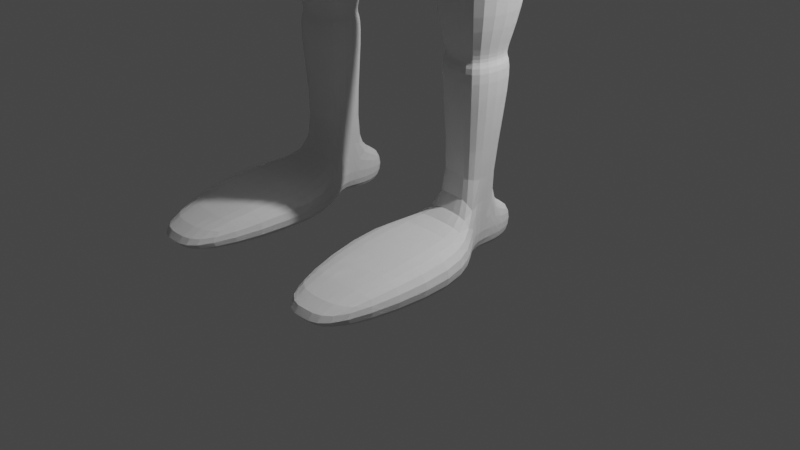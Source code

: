 # Source: animationwalk.blend  (saved by Blender 2.82.7; exported with 4.5.12 LTS)
import bpy
from mathutils import Matrix  # noqa: F401  (used for matrix-valued properties, if any)

bpy.ops.wm.read_factory_settings(use_empty=True)
scene = bpy.context.scene
scene.name = 'Scene'

# ---- collections
col_collection = bpy.data.collections.new('Collection'); scene.collection.children.link(col_collection)

# ---- world
world_world = bpy.data.worlds.new('World'); scene.world = world_world
world_world.use_nodes = True; world_world.node_tree.nodes.clear()
_N = world_world.node_tree.nodes; _L = world_world.node_tree.links
n0 = _N.new('ShaderNodeOutputWorld'); n0.name = 'World Output'; n0.location = (300, 300)
n1 = _N.new('ShaderNodeBackground'); n1.name = 'Background'; n1.location = (10, 300)
n1.inputs[0].default_value = (0.05088, 0.05088, 0.05088, 1.0)
_L.new(n1.outputs[0], n0.inputs[0])
n0.is_active_output = True
world_world.color = (0.05088, 0.05088, 0.05088)
world_world.use_sun_shadow = False
world_world.sun_shadow_jitter_overblur = 0.0

# ---- cameras
cam_camera = bpy.data.cameras.new('Camera')
cam_camera.clip_end = 100.0
cam_camera.ortho_scale = 7.314

# ---- lights
light_light = bpy.data.lights.new('Light', 'POINT')
light_light.transmission_factor = 0.0
light_light.energy = 1000.0
light_light.shadow_soft_size = 0.1
light_light.shadow_maximum_resolution = 0.006
light_light.use_absolute_resolution = True

# ---- meshes
me_sphere_001 = bpy.data.meshes.new('Sphere.001')
me_sphere_001.from_pydata([(0.5878, 0.6033, 5.0), (0.559, 0.5738, 4.691), (0.4755, 0.4881, 4.412), (0.3151, 0.3546, 4.138), (0.1816, 0.1864, 4.049), (0.7554, 0.5236, 0.006255), (0.9511, 0.309, 5.0), (1.094, 0.2939, 4.759), (0.7694, 0.25, 4.412), (0.355, 0.1816, 3.982), (0.2635, 0.09549, 3.996), (0.7554, 0.5236, 0.4392), (1.087, 0.5269, 0.4433), (1.087, 0.5269, 0.01028), (0.9242, 0.5315, 0.4385), (0.9511, -0.309, 5.0), (1.094, -0.2939, 4.759), (0.7694, -0.25, 4.412), (0.355, -0.1816, 3.982), (0.2635, -0.09549, 3.996), (0.9242, 0.5315, 0.005515), (0.9617, -0.1351, 0.005515), (0.7969, -0.09816, 0.006255), (1.091, 0.127, 0.01028), (0.5878, -0.6033, 5.0), (0.559, -0.5738, 4.691), (0.4755, -0.4881, 4.412), (0.3151, -0.3546, 4.138), (0.1816, -0.1864, 4.049), (0.9279, 0.1315, 0.005515), (0.7592, 0.1236, 0.006255), (1.123, -0.1588, 0.01028), (1.123, -0.1588, 0.4433), (0.7592, 0.1236, 0.4392), (0.9279, 0.1315, 0.4385), (1.091, 0.127, 0.4433), (0.7969, -0.09816, 0.4392), (0.9617, -0.1351, 0.4385), (0.9625, -0.2278, 2.024), (0.6845, -0.1655, 2.025), (0.5535, -0.2441, 2.424), (0.9634, -0.3359, 2.422), (1.365, -0.3949, 2.434), (0.9629, -0.2772, 1.837), (0.6246, -0.2014, 1.838), (1.294, 0.3259, 1.846), (0.9629, 0.2772, 1.837), (0.5535, 0.2441, 2.424), (0.9634, 0.3359, 2.422), (1.365, 0.3949, 2.434), (1.512, 0.5388, 3.637), (0.9644, 0.4583, 3.621), (0.6246, 0.2014, 1.838), (1.294, -0.3259, 1.846), (1.235, -0.2678, 1.945), (0.6845, 0.1655, 1.938), (0.4052, 0.333, 3.623), (1.512, -0.5388, 3.637), (0.9644, -0.4583, 3.621), (0.4052, -0.333, 3.623), (0.4219, -0.333, 3.733), (0.9625, 0.2278, 1.937), (1.235, 0.2678, 1.945), (0.6845, -0.1655, 1.938), (0.9625, -0.2278, 1.937), (0.8962, -0.4583, 4.03), (1.263, -0.5388, 4.464), (0.4219, 0.333, 3.733), (0.8962, 0.4583, 4.03), (1.263, 0.5388, 4.464), (1.235, 0.2678, 2.032), (0.9625, 0.2278, 2.024), (0.6845, 0.1655, 2.025), (1.235, -0.2678, 2.032), (0.964, -0.6291, 0.4472), (0.964, -0.6291, -0.003325), (0.2715, -0.6282, -0.002555), (1.631, -0.6177, 0.001634), (1.631, -0.6177, 0.4521), (0.2715, -0.6282, 0.4479), (0.9716, -2.105, 0.244), (0.9716, -2.105, -0.02655), (0.6261, -2.104, -0.02608), (1.304, -2.095, -0.02357), (1.304, -2.095, 0.247), (0.6261, -2.104, 0.2445), (0.9881, 0.6033, 6.129), (1.351, 0.309, 6.129), (1.351, -0.309, 6.129), (0.9881, -0.6033, 6.129), (1.124, 0.865, 7.586), (1.644, 0.4431, 7.586), (1.644, -0.4431, 7.586), (1.124, -0.865, 7.586), (0.802, 0.865, 8.216), (1.323, 0.4431, 8.216), (1.323, -0.4431, 8.216), (0.802, -0.865, 8.216), (0.1712, 0.3739, 8.741), (0.3963, 0.1915, 8.741), (0.3963, -0.1915, 8.741), (0.1712, -0.3739, 8.741), (0.1856, 0.2562, 9.241), (0.3399, 0.1312, 9.241), (0.3399, -0.1312, 9.241), (0.1856, -0.2562, 9.241), (0.3604, 0.5157, 10.02), (0.7124, 0.2641, 9.882), (0.7124, -0.2641, 9.6), (0.3604, -0.5157, 9.466), (0.3613, 0.5049, 10.64), (0.8252, 0.1734, 10.47), (0.8252, -0.5228, 10.09), (0.3613, -0.8544, 9.918), (0.2188, 0.1268, 11.3), (0.3883, 0.005649, 11.24), (0.3883, -0.2487, 11.1), (0.2188, -0.3698, 11.04), (0.2076, -0.3612, 12.49), (0.2618, -0.3999, 12.47), (0.2618, -0.4812, 12.43), (0.2076, -0.5199, 12.41), (1.841, 0.5768, 7.487), (1.841, -0.5768, 7.487), (1.888, 0.5768, 8.407), (1.888, -0.5768, 8.407), (2.641, 0.5768, 7.487), (2.641, -0.5768, 7.487), (2.688, 0.5768, 8.407), (2.688, -0.5768, 8.407), (3.98, 0.3766, 7.647), (3.98, -0.3766, 7.647), (4.011, 0.3766, 8.247), (4.011, -0.3766, 8.247), (4.979, 0.5077, 7.542), (4.979, -0.5077, 7.542), (5.021, 0.5077, 8.351), (5.021, -0.5077, 8.351), (5.999, 0.2415, 7.803), (5.999, -0.2415, 7.803), (6.001, 0.2415, 8.091), (6.001, -0.2415, 8.091), (6.495, 0.3127, 8.107), (6.495, 0.506, 8.008), (6.495, 0.506, 7.885), (6.495, 0.3127, 7.786), (7.054, 0.09663, 8.107), (7.399, 0.1564, 8.008), (7.399, 0.1564, 7.885), (7.054, 0.09663, 7.786), (6.84, -0.253, 8.107), (7.054, -0.4093, 8.008), (7.054, -0.4093, 7.885), (6.84, -0.253, 7.786), (6.495, -5.588e-07, 7.748), (6.495, -5.965e-07, 8.145), (6.149, -0.253, 8.107), (5.936, -0.4093, 8.008), (5.936, -0.4093, 7.885), (6.149, -0.253, 7.786), (5.936, 0.09663, 8.107), (5.59, 0.1564, 8.008), (5.59, 0.1564, 7.885), (5.936, 0.09663, 7.786), (0.0, 0.7483, 4.691), (0.0, 0.4625, 4.191), (-0.5878, 0.6033, 5.0), (-0.559, 0.5738, 4.691), (-0.4755, 0.4881, 4.412), (-0.3151, 0.3546, 4.138), (-0.1816, 0.1864, 4.049), (-0.7554, 0.5236, 0.006255), (-0.9511, 0.309, 5.0), (-1.094, 0.2939, 4.759), (-0.7694, 0.25, 4.412), (-0.355, 0.1816, 3.982), (-0.2635, 0.09549, 3.996), (-0.7554, 0.5236, 0.4392), (-1.087, 0.5269, 0.4433), (-1.087, 0.5269, 0.01028), (-0.9242, 0.5315, 0.4385), (-0.9511, -0.309, 5.0), (-1.094, -0.2939, 4.759), (-0.7694, -0.25, 4.412), (-0.355, -0.1816, 3.982), (-0.2635, -0.09549, 3.996), (-0.9242, 0.5315, 0.005515), (-0.9617, -0.1351, 0.005515), (-0.7969, -0.09816, 0.006255), (-1.091, 0.127, 0.01028), (-0.5878, -0.6033, 5.0), (-0.559, -0.5738, 4.691), (-0.4755, -0.4881, 4.412), (-0.3151, -0.3546, 4.138), (-0.1816, -0.1864, 4.049), (-0.9279, 0.1315, 0.005515), (-0.7592, 0.1236, 0.006255), (-1.123, -0.1588, 0.01028), (-1.123, -0.1588, 0.4433), (0.0, -0.7869, 5.0), (0.0, -0.7483, 4.691), (0.0, -0.6366, 4.412), (0.0, -0.4625, 4.191), (0.0, -0.2432, 4.049), (-0.7592, 0.1236, 0.4392), (-0.9279, 0.1315, 0.4385), (-1.091, 0.127, 0.4433), (-0.7969, -0.09816, 0.4392), (-0.9617, -0.1351, 0.4385), (-0.9625, -0.2278, 2.024), (-0.6845, -0.1655, 2.025), (-0.5535, -0.2441, 2.424), (-0.9634, -0.3359, 2.422), (-1.365, -0.3949, 2.434), (-0.9629, -0.2772, 1.837), (-0.6246, -0.2014, 1.838), (-1.294, 0.3259, 1.846), (-0.9629, 0.2772, 1.837), (-0.5535, 0.2441, 2.424), (-0.9634, 0.3359, 2.422), (-1.365, 0.3949, 2.434), (-1.512, 0.5388, 3.637), (-0.9644, 0.4583, 3.621), (-0.6246, 0.2014, 1.838), (-1.294, -0.3259, 1.846), (-1.235, -0.2678, 1.945), (-0.6845, 0.1655, 1.938), (-0.4052, 0.333, 3.623), (-1.512, -0.5388, 3.637), (-0.9644, -0.4583, 3.621), (-0.4052, -0.333, 3.623), (-0.4219, -0.333, 3.733), (-0.9625, 0.2278, 1.937), (-1.235, 0.2678, 1.945), (-0.6845, -0.1655, 1.938), (-0.9625, -0.2278, 1.937), (-0.8962, -0.4583, 4.03), (-1.263, -0.5388, 4.464), (-0.4219, 0.333, 3.733), (-0.8962, 0.4583, 4.03), (-1.263, 0.5388, 4.464), (-1.235, 0.2678, 2.032), (-0.9625, 0.2278, 2.024), (-0.6845, 0.1655, 2.025), (-1.235, -0.2678, 2.032), (0.0, 0.7869, 5.0), (0.0, 0.6366, 4.412), (0.0, 0.2432, 4.049), (0.0, -3.113e-07, 4.0), (-0.964, -0.6291, 0.4472), (-0.964, -0.6291, -0.003325), (-0.2715, -0.6282, -0.002555), (-1.631, -0.6177, 0.001634), (-1.631, -0.6177, 0.4521), (-0.2715, -0.6282, 0.4479), (-0.9716, -2.105, 0.244), (-0.9716, -2.105, -0.02655), (-0.6261, -2.104, -0.02608), (-1.304, -2.095, -0.02357), (-1.304, -2.095, 0.247), (-0.6261, -2.104, 0.2445), (-0.9881, 0.6033, 6.129), (-1.351, 0.309, 6.129), (-1.351, -0.309, 6.129), (-0.9881, -0.6033, 6.129), (0.0, -0.7869, 6.129), (0.0, 0.7869, 6.129), (-1.124, 0.865, 7.586), (-1.644, 0.4431, 7.586), (-1.644, -0.4431, 7.586), (-1.124, -0.865, 7.586), (0.0, -1.128, 7.586), (0.0, 1.128, 7.586), (-0.802, 0.865, 8.216), (-1.323, 0.4431, 8.216), (-1.323, -0.4431, 8.216), (-0.802, -0.865, 8.216), (0.0, -1.128, 8.216), (0.0, 1.128, 8.216), (-0.1712, 0.3739, 8.741), (-0.3963, 0.1915, 8.741), (-0.3963, -0.1915, 8.741), (-0.1712, -0.3739, 8.741), (0.0, -0.4877, 8.741), (0.0, 0.4877, 8.741), (-0.1856, 0.2562, 9.241), (-0.3399, 0.1312, 9.241), (-0.3399, -0.1312, 9.241), (-0.1856, -0.2562, 9.241), (0.0, -0.3341, 9.241), (0.0, 0.3341, 9.241), (-0.3604, 0.5157, 10.02), (-0.7124, 0.2641, 9.882), (-0.7124, -0.2641, 9.6), (-0.3604, -0.5157, 9.466), (0.0, -0.6726, 9.382), (0.0, 0.6726, 10.1), (-0.3613, 0.5049, 10.64), (-0.8252, 0.1734, 10.47), (-0.8252, -0.5228, 10.09), (-0.3613, -0.8544, 9.918), (0.0, -1.061, 9.807), (0.0, 0.7117, 10.75), (-0.2188, 0.1268, 11.3), (-0.3883, 0.005649, 11.24), (-0.3883, -0.2487, 11.1), (-0.2188, -0.3698, 11.04), (0.0, -0.4454, 11.0), (0.0, 0.2023, 11.34), (-0.2076, -0.3612, 12.49), (-0.2618, -0.3999, 12.47), (-0.2618, -0.4812, 12.43), (-0.2076, -0.5199, 12.41), (0.0, -0.544, 12.39), (0.0, -0.3371, 12.5), (-1.841, 0.5768, 7.487), (-1.841, -0.5768, 7.487), (-1.888, 0.5768, 8.407), (-1.888, -0.5768, 8.407), (-2.641, 0.5768, 7.487), (-2.641, -0.5768, 7.487), (-2.688, 0.5768, 8.407), (-2.688, -0.5768, 8.407), (-3.98, 0.3766, 7.647), (-3.98, -0.3766, 7.647), (-4.011, 0.3766, 8.247), (-4.011, -0.3766, 8.247), (-4.979, 0.5077, 7.542), (-4.979, -0.5077, 7.542), (-5.021, 0.5077, 8.351), (-5.021, -0.5077, 8.351), (-5.999, 0.2415, 7.803), (-5.999, -0.2415, 7.803), (-6.001, 0.2415, 8.091), (-6.001, -0.2415, 8.091), (-6.495, 0.3127, 8.107), (-6.495, 0.506, 8.008), (-6.495, 0.506, 7.885), (-6.495, 0.3127, 7.786), (-7.054, 0.09663, 8.107), (-7.399, 0.1564, 8.008), (-7.399, 0.1564, 7.885), (-7.054, 0.09663, 7.786), (-6.84, -0.253, 8.107), (-7.054, -0.4093, 8.008), (-7.054, -0.4093, 7.885), (-6.84, -0.253, 7.786), (-6.495, -5.588e-07, 7.748), (-6.495, -5.965e-07, 8.145), (-6.149, -0.253, 8.107), (-5.936, -0.4093, 8.008), (-5.936, -0.4093, 7.885), (-6.149, -0.253, 7.786), (-5.936, 0.09663, 8.107), (-5.59, 0.1564, 8.008), (-5.59, 0.1564, 7.885), (-5.936, 0.09663, 7.786)], [], [(247, 165, 3, 4), (164, 245, 0, 1), (248, 247, 4), (246, 164, 1, 2), (165, 246, 2, 3), (4, 3, 9, 10), (1, 0, 6, 7), (248, 4, 10), (2, 1, 7, 8), (3, 2, 8, 9), (8, 7, 69, 68), (10, 9, 18, 19), (7, 6, 15, 16), (248, 10, 19), (16, 17, 65, 66), (18, 17, 26, 27), (19, 18, 27, 28), (16, 15, 24, 25), (248, 19, 28), (17, 16, 25, 26), (26, 25, 200, 201), (33, 34, 14, 11), (27, 26, 201, 202), (29, 30, 5, 20), (28, 27, 202, 203), (25, 24, 199, 200), (30, 33, 11, 5), (248, 28, 203), (11, 14, 20, 5), (40, 47, 72, 39), (41, 40, 39, 38), (23, 31, 21, 22, 30, 29), (14, 12, 13, 20), (47, 48, 71, 72), (34, 35, 12, 14), (35, 23, 13, 12), (49, 42, 73, 70), (38, 39, 63, 64), (42, 41, 38, 73), (72, 71, 61, 55), (45, 53, 32, 35), (59, 56, 47, 40), (70, 73, 54, 62), (46, 45, 35, 34), (23, 29, 20, 13), (48, 49, 70, 71), (43, 44, 36, 37), (36, 22, 76, 79), (64, 63, 44, 43), (52, 46, 34, 33), (50, 57, 42, 49), (56, 51, 48, 47), (53, 43, 37, 32), (51, 50, 49, 48), (58, 59, 40, 41), (44, 52, 33, 36), (31, 32, 78, 77), (57, 58, 41, 42), (35, 32, 31, 23), (66, 65, 58, 57), (54, 64, 43, 53), (55, 61, 46, 52), (69, 66, 57, 50), (60, 67, 56, 59), (63, 55, 52, 44), (65, 60, 59, 58), (67, 68, 51, 56), (61, 62, 45, 46), (71, 70, 62, 61), (36, 33, 30, 22), (7, 16, 66, 69), (39, 72, 55, 63), (62, 54, 53, 45), (17, 18, 60, 65), (68, 69, 50, 51), (73, 38, 64, 54), (18, 9, 67, 60), (9, 8, 68, 67), (74, 79, 85, 80), (79, 76, 82, 85), (32, 37, 74, 78), (22, 21, 75, 76), (21, 31, 77, 75), (37, 36, 79, 74), (84, 80, 81, 83), (80, 85, 82, 81), (75, 77, 83, 81), (78, 74, 80, 84), (77, 78, 84, 83), (76, 75, 81, 82), (0, 245, 266, 86), (199, 24, 89, 265), (24, 15, 88, 89), (6, 0, 86, 87), (15, 6, 87, 88), (86, 266, 272, 90), (89, 88, 92, 93), (87, 86, 90, 91), (265, 89, 93, 271), (88, 87, 91, 92), (90, 272, 278, 94), (93, 92, 96, 97), (91, 90, 94, 95), (271, 93, 97, 277), (91, 95, 124, 122), (94, 278, 284, 98), (97, 96, 100, 101), (95, 94, 98, 99), (277, 97, 101, 283), (96, 95, 99, 100), (98, 284, 290, 102), (101, 100, 104, 105), (99, 98, 102, 103), (283, 101, 105, 289), (100, 99, 103, 104), (102, 290, 296, 106), (105, 104, 108, 109), (103, 102, 106, 107), (289, 105, 109, 295), (104, 103, 107, 108), (106, 296, 302, 110), (109, 108, 112, 113), (107, 106, 110, 111), (295, 109, 113, 301), (108, 107, 111, 112), (110, 302, 308, 114), (113, 112, 116, 117), (111, 110, 114, 115), (301, 113, 117, 307), (112, 111, 115, 116), (114, 308, 314, 118), (117, 116, 120, 121), (115, 114, 118, 119), (307, 117, 121, 313), (116, 115, 119, 120), (119, 118, 314, 313, 121, 120), (96, 92, 123, 125), (92, 91, 122, 123), (95, 96, 125, 124), (122, 124, 128, 126), (124, 125, 129, 128), (125, 123, 127, 129), (123, 122, 126, 127), (128, 129, 133, 132), (129, 127, 131, 133), (127, 126, 130, 131), (126, 128, 132, 130), (133, 131, 135, 137), (131, 130, 134, 135), (130, 132, 136, 134), (132, 133, 137, 136), (134, 136, 140, 138), (136, 137, 141, 140), (137, 135, 139, 141), (135, 134, 138, 139), (154, 145, 149), (144, 143, 147, 148), (142, 155, 146), (145, 144, 148, 149), (143, 142, 146, 147), (154, 149, 153), (148, 147, 151, 152), (146, 155, 150), (149, 148, 152, 153), (147, 146, 150, 151), (154, 153, 159), (152, 151, 157, 158), (150, 155, 156), (153, 152, 158, 159), (151, 150, 156, 157), (154, 159, 163), (158, 157, 161, 162), (156, 155, 160), (159, 158, 162, 163), (157, 156, 160, 161), (154, 163, 145), (162, 161, 143, 144), (160, 155, 142), (163, 162, 144, 145), (161, 160, 142, 143), (247, 170, 169, 165), (164, 167, 166, 245), (248, 170, 247), (246, 168, 167, 164), (165, 169, 168, 246), (170, 176, 175, 169), (167, 173, 172, 166), (248, 176, 170), (168, 174, 173, 167), (169, 175, 174, 168), (174, 239, 240, 173), (176, 185, 184, 175), (173, 182, 181, 172), (248, 185, 176), (182, 237, 236, 183), (184, 193, 192, 183), (185, 194, 193, 184), (182, 191, 190, 181), (248, 194, 185), (183, 192, 191, 182), (192, 201, 200, 191), (204, 177, 180, 205), (193, 202, 201, 192), (195, 186, 171, 196), (194, 203, 202, 193), (191, 200, 199, 190), (196, 171, 177, 204), (248, 203, 194), (177, 171, 186, 180), (211, 210, 243, 218), (212, 209, 210, 211), (189, 195, 196, 188, 187, 197), (180, 186, 179, 178), (218, 243, 242, 219), (205, 180, 178, 206), (206, 178, 179, 189), (220, 241, 244, 213), (209, 235, 234, 210), (213, 244, 209, 212), (243, 226, 232, 242), (216, 206, 198, 224), (230, 211, 218, 227), (241, 233, 225, 244), (217, 205, 206, 216), (189, 179, 186, 195), (219, 242, 241, 220), (214, 208, 207, 215), (207, 254, 251, 188), (235, 214, 215, 234), (223, 204, 205, 217), (221, 220, 213, 228), (227, 218, 219, 222), (224, 198, 208, 214), (222, 219, 220, 221), (229, 212, 211, 230), (215, 207, 204, 223), (197, 252, 253, 198), (228, 213, 212, 229), (206, 189, 197, 198), (237, 228, 229, 236), (225, 224, 214, 235), (226, 223, 217, 232), (240, 221, 228, 237), (231, 230, 227, 238), (234, 215, 223, 226), (236, 229, 230, 231), (238, 227, 222, 239), (232, 217, 216, 233), (242, 232, 233, 241), (207, 188, 196, 204), (173, 240, 237, 182), (210, 234, 226, 243), (233, 216, 224, 225), (183, 236, 231, 184), (239, 222, 221, 240), (244, 225, 235, 209), (184, 231, 238, 175), (175, 238, 239, 174), (249, 255, 260, 254), (254, 260, 257, 251), (198, 253, 249, 208), (188, 251, 250, 187), (187, 250, 252, 197), (208, 249, 254, 207), (259, 258, 256, 255), (255, 256, 257, 260), (250, 256, 258, 252), (253, 259, 255, 249), (252, 258, 259, 253), (251, 257, 256, 250), (166, 261, 266, 245), (199, 265, 264, 190), (190, 264, 263, 181), (172, 262, 261, 166), (181, 263, 262, 172), (261, 267, 272, 266), (264, 270, 269, 263), (262, 268, 267, 261), (265, 271, 270, 264), (263, 269, 268, 262), (267, 273, 278, 272), (270, 276, 275, 269), (268, 274, 273, 267), (271, 277, 276, 270), (268, 315, 317, 274), (273, 279, 284, 278), (276, 282, 281, 275), (274, 280, 279, 273), (277, 283, 282, 276), (275, 281, 280, 274), (279, 285, 290, 284), (282, 288, 287, 281), (280, 286, 285, 279), (283, 289, 288, 282), (281, 287, 286, 280), (285, 291, 296, 290), (288, 294, 293, 287), (286, 292, 291, 285), (289, 295, 294, 288), (287, 293, 292, 286), (291, 297, 302, 296), (294, 300, 299, 293), (292, 298, 297, 291), (295, 301, 300, 294), (293, 299, 298, 292), (297, 303, 308, 302), (300, 306, 305, 299), (298, 304, 303, 297), (301, 307, 306, 300), (299, 305, 304, 298), (303, 309, 314, 308), (306, 312, 311, 305), (304, 310, 309, 303), (307, 313, 312, 306), (305, 311, 310, 304), (310, 311, 312, 313, 314, 309), (275, 318, 316, 269), (269, 316, 315, 268), (274, 317, 318, 275), (315, 319, 321, 317), (317, 321, 322, 318), (318, 322, 320, 316), (316, 320, 319, 315), (321, 325, 326, 322), (322, 326, 324, 320), (320, 324, 323, 319), (319, 323, 325, 321), (326, 330, 328, 324), (324, 328, 327, 323), (323, 327, 329, 325), (325, 329, 330, 326), (327, 331, 333, 329), (329, 333, 334, 330), (330, 334, 332, 328), (328, 332, 331, 327), (347, 342, 338), (337, 341, 340, 336), (335, 339, 348), (338, 342, 341, 337), (336, 340, 339, 335), (347, 346, 342), (341, 345, 344, 340), (339, 343, 348), (342, 346, 345, 341), (340, 344, 343, 339), (347, 352, 346), (345, 351, 350, 344), (343, 349, 348), (346, 352, 351, 345), (344, 350, 349, 343), (347, 356, 352), (351, 355, 354, 350), (349, 353, 348), (352, 356, 355, 351), (350, 354, 353, 349), (347, 338, 356), (355, 337, 336, 354), (353, 335, 348), (356, 338, 337, 355), (354, 336, 335, 353)])
_uv = me_sphere_001.uv_layers.new(name='UVMap')
_uv.uv.foreach_set('vector', [0.7, 0.1, 0.7, 0.2, 0.6, 0.2, 0.6, 0.1, 0.7, 0.4, 0.7, 0.5, 0.6, 0.5, 0.6, 0.4, 0.65, 0.0, 0.7, 0.1, 0.6, 0.1, 0.7, 0.3, 0.7, 0.4, 0.6, 0.4, 0.6, 0.3, 0.7, 0.2, 0.7, 0.3, 0.6, 0.3, 0.6, 0.2, 0.6, 0.1, 0.6, 0.2, 0.5, 0.2, 0.5, 0.1, 0.6, 0.4, 0.6, 0.5, 0.5, 0.5, 0.5, 0.4, 0.55, 0.0, 0.6, 0.1, 0.5, 0.1, 0.6, 0.3, 0.6, 0.4, 0.5, 0.4, 0.5, 0.3, 0.6, 0.2, 0.6, 0.3, 0.5, 0.3, 0.5, 0.2, 0.5, 0.3, 0.5, 0.4, 0.5, 0.4, 0.5, 0.3, 0.5, 0.1, 0.5, 0.2, 0.4, 0.2, 0.4, 0.1, 0.5, 0.4, 0.5, 0.5, 0.4, 0.5, 0.4, 0.4, 0.45, 0.0, 0.5, 0.1, 0.4, 0.1, 0.4, 0.4, 0.4, 0.3, 0.4, 0.3, 0.4, 0.4, 0.4, 0.2, 0.4, 0.3, 0.3, 0.3, 0.3, 0.2, 0.4, 0.1, 0.4, 0.2, 0.3, 0.2, 0.3, 0.1, 0.4, 0.4, 0.4, 0.5, 0.3, 0.5, 0.3, 0.4, 0.35, 0.0, 0.4, 0.1, 0.3, 0.1, 0.4, 0.3, 0.4, 0.4, 0.3, 0.4, 0.3, 0.3, 0.3, 0.3, 0.3, 0.4, 0.2, 0.4, 0.2, 0.3, 0.5, 0.2, 0.5, 0.3, 0.5, 0.3, 0.5, 0.2, 0.3, 0.2, 0.3, 0.3, 0.2, 0.3, 0.2, 0.2, 0.5, 0.3, 0.5, 0.2, 0.5, 0.2, 0.5, 0.3, 0.3, 0.1, 0.3, 0.2, 0.2, 0.2, 0.2, 0.1, 0.3, 0.4, 0.3, 0.5, 0.2, 0.5, 0.2, 0.4, 0.5, 0.2, 0.5, 0.2, 0.5, 0.2, 0.5, 0.2, 0.25, 0.0, 0.3, 0.1, 0.2, 0.1, 0.5, 0.2, 0.5, 0.3, 0.5, 0.3, 0.5, 0.2, 0.4, 0.2, 0.5, 0.2, 0.5, 0.2, 0.4, 0.2, 0.4, 0.3, 0.4, 0.2, 0.4, 0.2, 0.4, 0.3, 0.5, 0.4, 0.4, 0.4, 0.4, 0.3, 0.4, 0.2, 0.5, 0.2, 0.5, 0.3, 0.5, 0.3, 0.5, 0.4, 0.5, 0.4, 0.5, 0.3, 0.5, 0.2, 0.5, 0.3, 0.5, 0.3, 0.5, 0.2, 0.5, 0.3, 0.5, 0.4, 0.5, 0.4, 0.5, 0.3, 0.5, 0.4, 0.5, 0.4, 0.5, 0.4, 0.5, 0.4, 0.5, 0.4, 0.4, 0.4, 0.4, 0.4, 0.5, 0.4, 0.4, 0.3, 0.4, 0.2, 0.4, 0.2, 0.4, 0.3, 0.4, 0.4, 0.4, 0.3, 0.4, 0.3, 0.4, 0.4, 0.5, 0.2, 0.5, 0.3, 0.5, 0.3, 0.5, 0.2, 0.5, 0.4, 0.4, 0.4, 0.4, 0.4, 0.5, 0.4, 0.4, 0.2, 0.5, 0.2, 0.5, 0.2, 0.4, 0.2, 0.5, 0.4, 0.4, 0.4, 0.4, 0.4, 0.5, 0.4, 0.5, 0.3, 0.5, 0.4, 0.5, 0.4, 0.5, 0.3, 0.5, 0.4, 0.5, 0.3, 0.5, 0.3, 0.5, 0.4, 0.5, 0.3, 0.5, 0.4, 0.5, 0.4, 0.5, 0.3, 0.4, 0.3, 0.4, 0.2, 0.4, 0.2, 0.4, 0.3, 0.4, 0.2, 0.4, 0.2, 0.4, 0.2, 0.4, 0.2, 0.4, 0.3, 0.4, 0.2, 0.4, 0.2, 0.4, 0.3, 0.5, 0.2, 0.5, 0.3, 0.5, 0.3, 0.5, 0.2, 0.5, 0.4, 0.4, 0.4, 0.4, 0.4, 0.5, 0.4, 0.5, 0.2, 0.5, 0.3, 0.5, 0.3, 0.5, 0.2, 0.4, 0.4, 0.4, 0.3, 0.4, 0.3, 0.4, 0.4, 0.5, 0.3, 0.5, 0.4, 0.5, 0.4, 0.5, 0.3, 0.4, 0.3, 0.4, 0.2, 0.4, 0.2, 0.4, 0.3, 0.4, 0.2, 0.5, 0.2, 0.5, 0.2, 0.4, 0.2, 0.4, 0.4, 0.4, 0.4, 0.4, 0.4, 0.4, 0.4, 0.4, 0.4, 0.4, 0.3, 0.4, 0.3, 0.4, 0.4, 0.5, 0.4, 0.4, 0.4, 0.4, 0.4, 0.5, 0.4, 0.4, 0.4, 0.4, 0.3, 0.4, 0.3, 0.4, 0.4, 0.4, 0.4, 0.4, 0.3, 0.4, 0.3, 0.4, 0.4, 0.5, 0.2, 0.5, 0.3, 0.5, 0.3, 0.5, 0.2, 0.5, 0.4, 0.4, 0.4, 0.4, 0.4, 0.5, 0.4, 0.4, 0.2, 0.5, 0.2, 0.5, 0.2, 0.4, 0.2, 0.4, 0.2, 0.5, 0.2, 0.5, 0.2, 0.4, 0.2, 0.4, 0.3, 0.4, 0.2, 0.4, 0.2, 0.4, 0.3, 0.5, 0.2, 0.5, 0.3, 0.5, 0.3, 0.5, 0.2, 0.5, 0.3, 0.5, 0.4, 0.5, 0.4, 0.5, 0.3, 0.5, 0.3, 0.5, 0.4, 0.5, 0.4, 0.5, 0.3, 0.4, 0.2, 0.5, 0.2, 0.5, 0.2, 0.4, 0.2, 0.5, 0.4, 0.4, 0.4, 0.4, 0.4, 0.5, 0.4, 0.4, 0.2, 0.5, 0.2, 0.5, 0.2, 0.4, 0.2, 0.5, 0.4, 0.4, 0.4, 0.4, 0.4, 0.5, 0.4, 0.4, 0.3, 0.4, 0.2, 0.4, 0.2, 0.4, 0.3, 0.5, 0.3, 0.5, 0.4, 0.5, 0.4, 0.5, 0.3, 0.4, 0.4, 0.4, 0.3, 0.4, 0.3, 0.4, 0.4, 0.4, 0.2, 0.5, 0.2, 0.5, 0.2, 0.4, 0.2, 0.5, 0.2, 0.5, 0.3, 0.5, 0.3, 0.5, 0.2, 0.4, 0.3, 0.4, 0.2, 0.4, 0.2, 0.4, 0.3, 0.4, 0.2, 0.4, 0.2, 0.4, 0.2, 0.4, 0.2, 0.4, 0.4, 0.4, 0.3, 0.4, 0.3, 0.4, 0.4, 0.4, 0.2, 0.4, 0.3, 0.4, 0.3, 0.4, 0.2, 0.4, 0.3, 0.4, 0.4, 0.4, 0.4, 0.4, 0.3, 0.4, 0.3, 0.4, 0.2, 0.4, 0.2, 0.4, 0.3, 0.4, 0.4, 0.4, 0.3, 0.4, 0.3, 0.4, 0.4, 0.4, 0.3, 0.4, 0.2, 0.4, 0.2, 0.4, 0.3, 0.4, 0.3, 0.4, 0.4, 0.4, 0.4, 0.4, 0.3, 0.4, 0.4, 0.4, 0.3, 0.4, 0.3, 0.4, 0.4, 0.4, 0.4, 0.4, 0.4, 0.4, 0.4, 0.4, 0.4, 0.4, 0.2, 0.4, 0.3, 0.4, 0.3, 0.4, 0.2, 0.6, 0.5, 0.7, 0.5, 0.7, 0.5, 0.6, 0.5, 0.2, 0.5, 0.3, 0.5, 0.3, 0.5, 0.2, 0.5, 0.3, 0.5, 0.4, 0.5, 0.4, 0.5, 0.3, 0.5, 0.5, 0.5, 0.6, 0.5, 0.6, 0.5, 0.5, 0.5, 0.4, 0.5, 0.5, 0.5, 0.5, 0.5, 0.4, 0.5, 0.6, 0.5, 0.7, 0.5, 0.7, 0.5, 0.6, 0.5, 0.3, 0.5, 0.4, 0.5, 0.4, 0.5, 0.3, 0.5, 0.5, 0.5, 0.6, 0.5, 0.6, 0.5, 0.5, 0.5, 0.2, 0.5, 0.3, 0.5, 0.3, 0.5, 0.2, 0.5, 0.4, 0.5, 0.5, 0.5, 0.5, 0.5, 0.4, 0.5, 0.6, 0.5, 0.7, 0.5, 0.7, 0.5, 0.6, 0.5, 0.3, 0.5, 0.4, 0.5, 0.4, 0.5, 0.3, 0.5, 0.5, 0.5, 0.6, 0.5, 0.6, 0.5, 0.5, 0.5, 0.2, 0.5, 0.3, 0.5, 0.3, 0.5, 0.2, 0.5, 0.5, 0.5, 0.5, 0.5, 0.5, 0.5, 0.5, 0.5, 0.6, 0.5, 0.7, 0.5, 0.7, 0.5, 0.6, 0.5, 0.3, 0.5, 0.4, 0.5, 0.4, 0.5, 0.3, 0.5, 0.5, 0.5, 0.6, 0.5, 0.6, 0.5, 0.5, 0.5, 0.2, 0.5, 0.3, 0.5, 0.3, 0.5, 0.2, 0.5, 0.4, 0.5, 0.5, 0.5, 0.5, 0.5, 0.4, 0.5, 0.6, 0.5, 0.7, 0.5, 0.7, 0.5, 0.6, 0.5, 0.3, 0.5, 0.4, 0.5, 0.4, 0.5, 0.3, 0.5, 0.5, 0.5, 0.6, 0.5, 0.6, 0.5, 0.5, 0.5, 0.2, 0.5, 0.3, 0.5, 0.3, 0.5, 0.2, 0.5, 0.4, 0.5, 0.5, 0.5, 0.5, 0.5, 0.4, 0.5, 0.6, 0.5, 0.7, 0.5, 0.7, 0.5, 0.6, 0.5, 0.3, 0.5, 0.4, 0.5, 0.4, 0.5, 0.3, 0.5, 0.5, 0.5, 0.6, 0.5, 0.6, 0.5, 0.5, 0.5, 0.2, 0.5, 0.3, 0.5, 0.3, 0.5, 0.2, 0.5, 0.4, 0.5, 0.5, 0.5, 0.5, 0.5, 0.4, 0.5, 0.6, 0.5, 0.7, 0.5, 0.7, 0.5, 0.6, 0.5, 0.3, 0.5, 0.4, 0.5, 0.4, 0.5, 0.3, 0.5, 0.5, 0.5, 0.6, 0.5, 0.6, 0.5, 0.5, 0.5, 0.2, 0.5, 0.3, 0.5, 0.3, 0.5, 0.2, 0.5, 0.4, 0.5, 0.5, 0.5, 0.5, 0.5, 0.4, 0.5, 0.6, 0.5, 0.7, 0.5, 0.7, 0.5, 0.6, 0.5, 0.3, 0.5, 0.4, 0.5, 0.4, 0.5, 0.3, 0.5, 0.5, 0.5, 0.6, 0.5, 0.6, 0.5, 0.5, 0.5, 0.2, 0.5, 0.3, 0.5, 0.3, 0.5, 0.2, 0.5, 0.4, 0.5, 0.5, 0.5, 0.5, 0.5, 0.4, 0.5, 0.6, 0.5, 0.7, 0.5, 0.7, 0.5, 0.6, 0.5, 0.3, 0.5, 0.4, 0.5, 0.4, 0.5, 0.3, 0.5, 0.5, 0.5, 0.6, 0.5, 0.6, 0.5, 0.5, 0.5, 0.2, 0.5, 0.3, 0.5, 0.3, 0.5, 0.2, 0.5, 0.4, 0.5, 0.5, 0.5, 0.5, 0.5, 0.4, 0.5, 0.5, 0.5, 0.6, 0.5, 0.7, 0.5, 0.2, 0.5, 0.3, 0.5, 0.4, 0.5, 0.4, 0.5, 0.4, 0.5, 0.4, 0.5, 0.4, 0.5, 0.4, 0.5, 0.5, 0.5, 0.5, 0.5, 0.4, 0.5, 0.5, 0.5, 0.4, 0.5, 0.4, 0.5, 0.5, 0.5, 0.5, 0.5, 0.5, 0.5, 0.5, 0.5, 0.5, 0.5, 0.5, 0.5, 0.4, 0.5, 0.4, 0.5, 0.5, 0.5, 0.4, 0.5, 0.4, 0.5, 0.4, 0.5, 0.4, 0.5, 0.4, 0.5, 0.5, 0.5, 0.5, 0.5, 0.4, 0.5, 0.5, 0.5, 0.4, 0.5, 0.4, 0.5, 0.5, 0.5, 0.4, 0.5, 0.4, 0.5, 0.4, 0.5, 0.4, 0.5, 0.4, 0.5, 0.5, 0.5, 0.5, 0.5, 0.4, 0.5, 0.5, 0.5, 0.5, 0.5, 0.5, 0.5, 0.5, 0.5, 0.4, 0.5, 0.4, 0.5, 0.4, 0.5, 0.4, 0.5, 0.4, 0.5, 0.5, 0.5, 0.5, 0.5, 0.4, 0.5, 0.5, 0.5, 0.5, 0.5, 0.5, 0.5, 0.5, 0.5, 0.5, 0.5, 0.4, 0.5, 0.4, 0.5, 0.5, 0.5, 0.5, 0.5, 0.5, 0.5, 0.5, 0.5, 0.5, 0.5, 0.5, 0.5, 0.4, 0.5, 0.4, 0.5, 0.5, 0.5, 0.4, 0.5, 0.4, 0.5, 0.4, 0.5, 0.4, 0.5, 0.4, 0.5, 0.5, 0.5, 0.5, 0.5, 0.4, 0.5, 0.5, 0.0, 0.6, 0.2, 0.4, 0.2, 0.6, 0.4, 0.6, 0.6, 0.4, 0.6, 0.4, 0.4, 0.6, 0.8, 0.5, 1.0, 0.4, 0.8, 0.6, 0.2, 0.6, 0.4, 0.4, 0.4, 0.4, 0.2, 0.6, 0.6, 0.6, 0.8, 0.4, 0.8, 0.4, 0.6, 0.3, 0.0, 0.4, 0.2, 0.2, 0.2, 0.4, 0.4, 0.4, 0.6, 0.2, 0.6, 0.2, 0.4, 0.4, 0.8, 0.3, 1.0, 0.2, 0.8, 0.4, 0.2, 0.4, 0.4, 0.2, 0.4, 0.2, 0.2, 0.4, 0.6, 0.4, 0.8, 0.2, 0.8, 0.2, 0.6, 0.1, 0.0, 0.2, 0.2, 0.0, 0.2, 0.2, 0.4, 0.2, 0.6, 0.0, 0.6, 0.0, 0.4, 0.2, 0.8, 0.1, 1.0, 0.0, 0.8, 0.2, 0.2, 0.2, 0.4, 0.0, 0.4, 0.0, 0.2, 0.2, 0.6, 0.2, 0.8, 0.0, 0.8, 0.0, 0.6, 0.9, 0.0, 1.0, 0.2, 0.8, 0.2, 1.0, 0.4, 1.0, 0.6, 0.8, 0.6, 0.8, 0.4, 1.0, 0.8, 0.9, 1.0, 0.8, 0.8, 1.0, 0.2, 1.0, 0.4, 0.8, 0.4, 0.8, 0.2, 1.0, 0.6, 1.0, 0.8, 0.8, 0.8, 0.8, 0.6, 0.7, 0.0, 0.8, 0.2, 0.6, 0.2, 0.8, 0.4, 0.8, 0.6, 0.6, 0.6, 0.6, 0.4, 0.8, 0.8, 0.7, 1.0, 0.6, 0.8, 0.8, 0.2, 0.8, 0.4, 0.6, 0.4, 0.6, 0.2, 0.8, 0.6, 0.8, 0.8, 0.6, 0.8, 0.6, 0.6, 0.7, 0.1, 0.6, 0.1, 0.6, 0.2, 0.7, 0.2, 0.7, 0.4, 0.6, 0.4, 0.6, 0.5, 0.7, 0.5, 0.65, 0.0, 0.6, 0.1, 0.7, 0.1, 0.7, 0.3, 0.6, 0.3, 0.6, 0.4, 0.7, 0.4, 0.7, 0.2, 0.6, 0.2, 0.6, 0.3, 0.7, 0.3, 0.6, 0.1, 0.5, 0.1, 0.5, 0.2, 0.6, 0.2, 0.6, 0.4, 0.5, 0.4, 0.5, 0.5, 0.6, 0.5, 0.55, 0.0, 0.5, 0.1, 0.6, 0.1, 0.6, 0.3, 0.5, 0.3, 0.5, 0.4, 0.6, 0.4, 0.6, 0.2, 0.5, 0.2, 0.5, 0.3, 0.6, 0.3, 0.5, 0.3, 0.5, 0.3, 0.5, 0.4, 0.5, 0.4, 0.5, 0.1, 0.4, 0.1, 0.4, 0.2, 0.5, 0.2, 0.5, 0.4, 0.4, 0.4, 0.4, 0.5, 0.5, 0.5, 0.45, 0.0, 0.4, 0.1, 0.5, 0.1, 0.4, 0.4, 0.4, 0.4, 0.4, 0.3, 0.4, 0.3, 0.4, 0.2, 0.3, 0.2, 0.3, 0.3, 0.4, 0.3, 0.4, 0.1, 0.3, 0.1, 0.3, 0.2, 0.4, 0.2, 0.4, 0.4, 0.3, 0.4, 0.3, 0.5, 0.4, 0.5, 0.35, 0.0, 0.3, 0.1, 0.4, 0.1, 0.4, 0.3, 0.3, 0.3, 0.3, 0.4, 0.4, 0.4, 0.3, 0.3, 0.2, 0.3, 0.2, 0.4, 0.3, 0.4, 0.5, 0.2, 0.5, 0.2, 0.5, 0.3, 0.5, 0.3, 0.3, 0.2, 0.2, 0.2, 0.2, 0.3, 0.3, 0.3, 0.5, 0.3, 0.5, 0.3, 0.5, 0.2, 0.5, 0.2, 0.3, 0.1, 0.2, 0.1, 0.2, 0.2, 0.3, 0.2, 0.3, 0.4, 0.2, 0.4, 0.2, 0.5, 0.3, 0.5, 0.5, 0.2, 0.5, 0.2, 0.5, 0.2, 0.5, 0.2, 0.25, 0.0, 0.2, 0.1, 0.3, 0.1, 0.5, 0.2, 0.5, 0.2, 0.5, 0.3, 0.5, 0.3, 0.4, 0.2, 0.4, 0.2, 0.5, 0.2, 0.5, 0.2, 0.4, 0.3, 0.4, 0.3, 0.4, 0.2, 0.4, 0.2, 0.5, 0.4, 0.5, 0.3, 0.5, 0.2, 0.4, 0.2, 0.4, 0.3, 0.4, 0.4, 0.5, 0.3, 0.5, 0.3, 0.5, 0.4, 0.5, 0.4, 0.5, 0.2, 0.5, 0.2, 0.5, 0.3, 0.5, 0.3, 0.5, 0.3, 0.5, 0.3, 0.5, 0.4, 0.5, 0.4, 0.5, 0.4, 0.5, 0.4, 0.5, 0.4, 0.5, 0.4, 0.5, 0.4, 0.5, 0.4, 0.4, 0.4, 0.4, 0.4, 0.4, 0.3, 0.4, 0.3, 0.4, 0.2, 0.4, 0.2, 0.4, 0.4, 0.4, 0.4, 0.4, 0.3, 0.4, 0.3, 0.5, 0.2, 0.5, 0.2, 0.5, 0.3, 0.5, 0.3, 0.5, 0.4, 0.5, 0.4, 0.4, 0.4, 0.4, 0.4, 0.4, 0.2, 0.4, 0.2, 0.5, 0.2, 0.5, 0.2, 0.5, 0.4, 0.5, 0.4, 0.4, 0.4, 0.4, 0.4, 0.5, 0.3, 0.5, 0.3, 0.5, 0.4, 0.5, 0.4, 0.5, 0.4, 0.5, 0.4, 0.5, 0.3, 0.5, 0.3, 0.5, 0.3, 0.5, 0.3, 0.5, 0.4, 0.5, 0.4, 0.4, 0.3, 0.4, 0.3, 0.4, 0.2, 0.4, 0.2, 0.4, 0.2, 0.4, 0.2, 0.4, 0.2, 0.4, 0.2, 0.4, 0.3, 0.4, 0.3, 0.4, 0.2, 0.4, 0.2, 0.5, 0.2, 0.5, 0.2, 0.5, 0.3, 0.5, 0.3, 0.5, 0.4, 0.5, 0.4, 0.4, 0.4, 0.4, 0.4, 0.5, 0.2, 0.5, 0.2, 0.5, 0.3, 0.5, 0.3, 0.4, 0.4, 0.4, 0.4, 0.4, 0.3, 0.4, 0.3, 0.5, 0.3, 0.5, 0.3, 0.5, 0.4, 0.5, 0.4, 0.4, 0.3, 0.4, 0.3, 0.4, 0.2, 0.4, 0.2, 0.4, 0.2, 0.4, 0.2, 0.5, 0.2, 0.5, 0.2, 0.4, 0.4, 0.4, 0.4, 0.4, 0.4, 0.4, 0.4, 0.4, 0.4, 0.4, 0.4, 0.4, 0.3, 0.4, 0.3, 0.5, 0.4, 0.5, 0.4, 0.4, 0.4, 0.4, 0.4, 0.4, 0.4, 0.4, 0.4, 0.4, 0.3, 0.4, 0.3, 0.4, 0.4, 0.4, 0.4, 0.4, 0.3, 0.4, 0.3, 0.5, 0.2, 0.5, 0.2, 0.5, 0.3, 0.5, 0.3, 0.5, 0.4, 0.5, 0.4, 0.4, 0.4, 0.4, 0.4, 0.4, 0.2, 0.4, 0.2, 0.5, 0.2, 0.5, 0.2, 0.4, 0.2, 0.4, 0.2, 0.5, 0.2, 0.5, 0.2, 0.4, 0.3, 0.4, 0.3, 0.4, 0.2, 0.4, 0.2, 0.5, 0.2, 0.5, 0.2, 0.5, 0.3, 0.5, 0.3, 0.5, 0.3, 0.5, 0.3, 0.5, 0.4, 0.5, 0.4, 0.5, 0.3, 0.5, 0.3, 0.5, 0.4, 0.5, 0.4, 0.4, 0.2, 0.4, 0.2, 0.5, 0.2, 0.5, 0.2, 0.5, 0.4, 0.5, 0.4, 0.4, 0.4, 0.4, 0.4, 0.4, 0.2, 0.4, 0.2, 0.5, 0.2, 0.5, 0.2, 0.5, 0.4, 0.5, 0.4, 0.4, 0.4, 0.4, 0.4, 0.4, 0.3, 0.4, 0.3, 0.4, 0.2, 0.4, 0.2, 0.5, 0.3, 0.5, 0.3, 0.5, 0.4, 0.5, 0.4, 0.4, 0.4, 0.4, 0.4, 0.4, 0.3, 0.4, 0.3, 0.4, 0.2, 0.4, 0.2, 0.5, 0.2, 0.5, 0.2, 0.5, 0.2, 0.5, 0.2, 0.5, 0.3, 0.5, 0.3, 0.4, 0.3, 0.4, 0.3, 0.4, 0.2, 0.4, 0.2, 0.4, 0.2, 0.4, 0.2, 0.4, 0.2, 0.4, 0.2, 0.4, 0.4, 0.4, 0.4, 0.4, 0.3, 0.4, 0.3, 0.4, 0.2, 0.4, 0.2, 0.4, 0.3, 0.4, 0.3, 0.4, 0.3, 0.4, 0.3, 0.4, 0.4, 0.4, 0.4, 0.4, 0.3, 0.4, 0.3, 0.4, 0.2, 0.4, 0.2, 0.4, 0.4, 0.4, 0.4, 0.4, 0.3, 0.4, 0.3, 0.4, 0.3, 0.4, 0.3, 0.4, 0.2, 0.4, 0.2, 0.4, 0.3, 0.4, 0.3, 0.4, 0.4, 0.4, 0.4, 0.4, 0.4, 0.4, 0.4, 0.4, 0.3, 0.4, 0.3, 0.4, 0.4, 0.4, 0.4, 0.4, 0.4, 0.4, 0.4, 0.4, 0.2, 0.4, 0.2, 0.4, 0.3, 0.4, 0.3, 0.6, 0.5, 0.6, 0.5, 0.7, 0.5, 0.7, 0.5, 0.2, 0.5, 0.2, 0.5, 0.3, 0.5, 0.3, 0.5, 0.3, 0.5, 0.3, 0.5, 0.4, 0.5, 0.4, 0.5, 0.5, 0.5, 0.5, 0.5, 0.6, 0.5, 0.6, 0.5, 0.4, 0.5, 0.4, 0.5, 0.5, 0.5, 0.5, 0.5, 0.6, 0.5, 0.6, 0.5, 0.7, 0.5, 0.7, 0.5, 0.3, 0.5, 0.3, 0.5, 0.4, 0.5, 0.4, 0.5, 0.5, 0.5, 0.5, 0.5, 0.6, 0.5, 0.6, 0.5, 0.2, 0.5, 0.2, 0.5, 0.3, 0.5, 0.3, 0.5, 0.4, 0.5, 0.4, 0.5, 0.5, 0.5, 0.5, 0.5, 0.6, 0.5, 0.6, 0.5, 0.7, 0.5, 0.7, 0.5, 0.3, 0.5, 0.3, 0.5, 0.4, 0.5, 0.4, 0.5, 0.5, 0.5, 0.5, 0.5, 0.6, 0.5, 0.6, 0.5, 0.2, 0.5, 0.2, 0.5, 0.3, 0.5, 0.3, 0.5, 0.5, 0.5, 0.5, 0.5, 0.5, 0.5, 0.5, 0.5, 0.6, 0.5, 0.6, 0.5, 0.7, 0.5, 0.7, 0.5, 0.3, 0.5, 0.3, 0.5, 0.4, 0.5, 0.4, 0.5, 0.5, 0.5, 0.5, 0.5, 0.6, 0.5, 0.6, 0.5, 0.2, 0.5, 0.2, 0.5, 0.3, 0.5, 0.3, 0.5, 0.4, 0.5, 0.4, 0.5, 0.5, 0.5, 0.5, 0.5, 0.6, 0.5, 0.6, 0.5, 0.7, 0.5, 0.7, 0.5, 0.3, 0.5, 0.3, 0.5, 0.4, 0.5, 0.4, 0.5, 0.5, 0.5, 0.5, 0.5, 0.6, 0.5, 0.6, 0.5, 0.2, 0.5, 0.2, 0.5, 0.3, 0.5, 0.3, 0.5, 0.4, 0.5, 0.4, 0.5, 0.5, 0.5, 0.5, 0.5, 0.6, 0.5, 0.6, 0.5, 0.7, 0.5, 0.7, 0.5, 0.3, 0.5, 0.3, 0.5, 0.4, 0.5, 0.4, 0.5, 0.5, 0.5, 0.5, 0.5, 0.6, 0.5, 0.6, 0.5, 0.2, 0.5, 0.2, 0.5, 0.3, 0.5, 0.3, 0.5, 0.4, 0.5, 0.4, 0.5, 0.5, 0.5, 0.5, 0.5, 0.6, 0.5, 0.6, 0.5, 0.7, 0.5, 0.7, 0.5, 0.3, 0.5, 0.3, 0.5, 0.4, 0.5, 0.4, 0.5, 0.5, 0.5, 0.5, 0.5, 0.6, 0.5, 0.6, 0.5, 0.2, 0.5, 0.2, 0.5, 0.3, 0.5, 0.3, 0.5, 0.4, 0.5, 0.4, 0.5, 0.5, 0.5, 0.5, 0.5, 0.6, 0.5, 0.6, 0.5, 0.7, 0.5, 0.7, 0.5, 0.3, 0.5, 0.3, 0.5, 0.4, 0.5, 0.4, 0.5, 0.5, 0.5, 0.5, 0.5, 0.6, 0.5, 0.6, 0.5, 0.2, 0.5, 0.2, 0.5, 0.3, 0.5, 0.3, 0.5, 0.4, 0.5, 0.4, 0.5, 0.5, 0.5, 0.5, 0.5, 0.6, 0.5, 0.6, 0.5, 0.7, 0.5, 0.7, 0.5, 0.3, 0.5, 0.3, 0.5, 0.4, 0.5, 0.4, 0.5, 0.5, 0.5, 0.5, 0.5, 0.6, 0.5, 0.6, 0.5, 0.2, 0.5, 0.2, 0.5, 0.3, 0.5, 0.3, 0.5, 0.4, 0.5, 0.4, 0.5, 0.5, 0.5, 0.5, 0.5, 0.5, 0.5, 0.4, 0.5, 0.3, 0.5, 0.2, 0.5, 0.7, 0.5, 0.6, 0.5, 0.4, 0.5, 0.4, 0.5, 0.4, 0.5, 0.4, 0.5, 0.4, 0.5, 0.4, 0.5, 0.5, 0.5, 0.5, 0.5, 0.5, 0.5, 0.5, 0.5, 0.4, 0.5, 0.4, 0.5, 0.5, 0.5, 0.5, 0.5, 0.5, 0.5, 0.5, 0.5, 0.5, 0.5, 0.5, 0.5, 0.4, 0.5, 0.4, 0.5, 0.4, 0.5, 0.4, 0.5, 0.4, 0.5, 0.4, 0.5, 0.4, 0.5, 0.4, 0.5, 0.5, 0.5, 0.5, 0.5, 0.5, 0.5, 0.5, 0.5, 0.4, 0.5, 0.4, 0.5, 0.4, 0.5, 0.4, 0.5, 0.4, 0.5, 0.4, 0.5, 0.4, 0.5, 0.4, 0.5, 0.5, 0.5, 0.5, 0.5, 0.5, 0.5, 0.5, 0.5, 0.5, 0.5, 0.5, 0.5, 0.4, 0.5, 0.4, 0.5, 0.4, 0.5, 0.4, 0.5, 0.4, 0.5, 0.4, 0.5, 0.5, 0.5, 0.5, 0.5, 0.5, 0.5, 0.5, 0.5, 0.5, 0.5, 0.5, 0.5, 0.5, 0.5, 0.5, 0.5, 0.4, 0.5, 0.4, 0.5, 0.5, 0.5, 0.5, 0.5, 0.5, 0.5, 0.5, 0.5, 0.5, 0.5, 0.5, 0.5, 0.4, 0.5, 0.4, 0.5, 0.4, 0.5, 0.4, 0.5, 0.4, 0.5, 0.4, 0.5, 0.4, 0.5, 0.4, 0.5, 0.5, 0.5, 0.5, 0.5, 0.5, 0.0, 0.4, 0.2, 0.6, 0.2, 0.6, 0.4, 0.4, 0.4, 0.4, 0.6, 0.6, 0.6, 0.6, 0.8, 0.4, 0.8, 0.5, 1.0, 0.6, 0.2, 0.4, 0.2, 0.4, 0.4, 0.6, 0.4, 0.6, 0.6, 0.4, 0.6, 0.4, 0.8, 0.6, 0.8, 0.3, 0.0, 0.2, 0.2, 0.4, 0.2, 0.4, 0.4, 0.2, 0.4, 0.2, 0.6, 0.4, 0.6, 0.4, 0.8, 0.2, 0.8, 0.3, 1.0, 0.4, 0.2, 0.2, 0.2, 0.2, 0.4, 0.4, 0.4, 0.4, 0.6, 0.2, 0.6, 0.2, 0.8, 0.4, 0.8, 0.1, 0.0, 0.0, 0.2, 0.2, 0.2, 0.2, 0.4, 0.0, 0.4, 0.0, 0.6, 0.2, 0.6, 0.2, 0.8, 0.0, 0.8, 0.1, 1.0, 0.2, 0.2, 0.0, 0.2, 0.0, 0.4, 0.2, 0.4, 0.2, 0.6, 0.0, 0.6, 0.0, 0.8, 0.2, 0.8, 0.9, 0.0, 0.8, 0.2, 1.0, 0.2, 1.0, 0.4, 0.8, 0.4, 0.8, 0.6, 1.0, 0.6, 1.0, 0.8, 0.8, 0.8, 0.9, 1.0, 1.0, 0.2, 0.8, 0.2, 0.8, 0.4, 1.0, 0.4, 1.0, 0.6, 0.8, 0.6, 0.8, 0.8, 1.0, 0.8, 0.7, 0.0, 0.6, 0.2, 0.8, 0.2, 0.8, 0.4, 0.6, 0.4, 0.6, 0.6, 0.8, 0.6, 0.8, 0.8, 0.6, 0.8, 0.7, 1.0, 0.8, 0.2, 0.6, 0.2, 0.6, 0.4, 0.8, 0.4, 0.8, 0.6, 0.6, 0.6, 0.6, 0.8, 0.8, 0.8])
me_sphere_001.use_remesh_fix_poles = True
me_sphere_001.use_remesh_preserve_attributes = False
me_sphere_001.use_mirror_vertex_groups = False
me_sphere_001.update()
arm_armature = bpy.data.armatures.new('Armature')  # bones are not reproduced

# ---- objects
ob_light = bpy.data.objects.new('Light', light_light)
ob_camera = bpy.data.objects.new('Camera', cam_camera)
ob_sphere = bpy.data.objects.new('Sphere', me_sphere_001)
ob_squelette = bpy.data.objects.new('Squelette', arm_armature)
ob_empty = bpy.data.objects.new('Empty', None)

# ---- transforms, parenting, visibility, modifiers, constraints
ob_light.location = (4.076, 1.005, 5.904)
ob_light.rotation_euler = (0.6503, 0.05522, 1.866)
ob_light.lock_rotations_4d = False
ob_light.empty_display_type = 'ARROWS'
ob_light.color = (0.0, 0.0, 0.0, 0.0)
ob_light.lineart.crease_threshold = 0.0
ob_camera.location = (7.359, -6.926, 4.958)
ob_camera.rotation_euler = (1.109, 0.0, 0.8149)
ob_camera.lock_rotations_4d = False
ob_camera.empty_display_type = 'ARROWS'
ob_camera.color = (0.0, 0.0, 0.0, 0.0)
ob_camera.display_type = 'WIRE'
ob_camera.lineart.crease_threshold = 0.0
ob_sphere.parent = ob_squelette
ob_sphere.location = (0.0, 0.0, 0.0)
ob_sphere.lineart.crease_threshold = 0.0
_vg = ob_sphere.vertex_groups.new(name='Ventre')
_vg.add([0, 1, 2, 3, 4, 6, 7, 9, 10, 15, 16, 18, 19, 24, 25, 26, 27, 28, 86, 87, 88, 89, 164, 165, 166, 167, 168, 169, 170, 172, 173, 175, 176, 181, 182, 184, 185, 190, 191, 192, 193, 194, 199, 200, 201, 202, 203, 245, 246, 247, 248, 261, 262, 263, 264, 265, 266], 1.0, 'REPLACE')
_vg = ob_sphere.vertex_groups.new(name='tron')
_vg.add([86, 87, 88, 89, 90, 91, 92, 93, 94, 95, 96, 97, 98, 99, 100, 101, 261, 262, 263, 264, 265, 266, 267, 268, 269, 270, 271, 272, 273, 274, 275, 276, 277, 278, 279, 280, 281, 282, 283, 284], 1.0, 'REPLACE')
_vg = ob_sphere.vertex_groups.new(name='cou')
_vg.add([98, 99, 100, 101, 102, 103, 104, 105, 279, 280, 281, 282, 283, 284, 285, 286, 287, 288, 289, 290], 1.0, 'REPLACE')
_vg = ob_sphere.vertex_groups.new(name='tete')
_vg.add([102, 103, 104, 105, 106, 107, 108, 109, 110, 111, 112, 113, 114, 115, 116, 117, 118, 119, 120, 121, 285, 286, 287, 288, 289, 290, 291, 292, 293, 294, 295, 296, 297, 298, 299, 300, 301, 302, 303, 304, 305, 306, 307, 308, 309, 310, 311, 312, 313, 314], 1.0, 'REPLACE')
_vg = ob_sphere.vertex_groups.new(name='clavicule.L')
_vg.add([90, 91, 92, 93, 94, 95, 96, 97, 98, 99, 100, 101], 1.0, 'REPLACE')
_vg = ob_sphere.vertex_groups.new(name='bras.L')
_vg.add([91, 92, 95, 96, 122, 123, 124, 125, 126, 127, 128, 129, 130, 131, 132, 133], 1.0, 'REPLACE')
_vg = ob_sphere.vertex_groups.new(name='avant bras.L')
_vg.add([130, 131, 132, 133, 134, 135, 136, 137, 138, 139, 140, 141, 156, 157, 158, 159, 160, 161, 162, 163], 1.0, 'REPLACE')
_vg = ob_sphere.vertex_groups.new(name='main.L')
_vg.add([142, 143, 144, 145, 146, 147, 148, 149, 150, 151, 152, 153, 154, 155, 156, 157, 158, 159, 160, 161, 162, 163], 1.0, 'REPLACE')
_vg = ob_sphere.vertex_groups.new(name='clavicule.R')
_vg.add([267, 268, 269, 270, 273, 274, 275, 276, 279, 280, 281, 282], 1.0, 'REPLACE')
_vg = ob_sphere.vertex_groups.new(name='bras.R')
_vg.add([268, 269, 274, 275, 315, 316, 317, 318, 319, 320, 321, 322, 323, 324, 325, 326], 1.0, 'REPLACE')
_vg = ob_sphere.vertex_groups.new(name='avant bras.R')
_vg.add([323, 324, 325, 326, 327, 328, 329, 330, 331, 332, 333, 334, 349, 350, 351, 352, 353, 354, 355, 356], 1.0, 'REPLACE')
_vg = ob_sphere.vertex_groups.new(name='main.R')
_vg.add([335, 336, 337, 338, 339, 340, 341, 342, 343, 344, 345, 346, 347, 348, 349, 350, 351, 352, 353, 354, 355, 356], 1.0, 'REPLACE')
_vg = ob_sphere.vertex_groups.new(name='hanche.L')
_vg.add([1, 2, 3, 7, 8, 9, 16, 17, 18, 25, 26, 27, 60, 65, 66, 67, 68, 69], 1.0, 'REPLACE')
_vg = ob_sphere.vertex_groups.new(name='cuisse.L')
_vg.add([38, 39, 40, 41, 42, 47, 48, 49, 50, 51, 56, 57, 58, 59, 60, 65, 66, 67, 68, 69, 70, 71, 72, 73], 1.0, 'REPLACE')
_vg = ob_sphere.vertex_groups.new(name='jambe.L')
_vg.add([32, 33, 34, 35, 36, 37, 38, 39, 43, 44, 45, 46, 52, 53, 54, 55, 61, 62, 63, 64, 70, 71, 72, 73], 1.0, 'REPLACE')
_vg = ob_sphere.vertex_groups.new(name='pied.L')
_vg.add([5, 11, 12, 13, 14, 20, 21, 22, 23, 29, 30, 31, 32, 33, 34, 35, 36, 37, 74, 75, 76, 77, 78, 79], 1.0, 'REPLACE')
_vg = ob_sphere.vertex_groups.new(name='orteil.L')
_vg.add([74, 75, 76, 77, 78, 79, 80, 81, 82, 83, 84, 85], 1.0, 'REPLACE')
_vg = ob_sphere.vertex_groups.new(name='hanche.R')
_vg.add([167, 168, 169, 173, 174, 175, 182, 183, 184, 191, 192, 193, 231, 236, 237, 238, 239, 240], 1.0, 'REPLACE')
_vg = ob_sphere.vertex_groups.new(name='cuisse.R')
_vg.add([209, 210, 211, 212, 213, 218, 219, 220, 221, 222, 227, 228, 229, 230, 231, 236, 237, 238, 239, 240, 241, 242, 243, 244], 1.0, 'REPLACE')
_vg = ob_sphere.vertex_groups.new(name='jambe.R')
_vg.add([198, 204, 205, 206, 207, 208, 209, 210, 214, 215, 216, 217, 223, 224, 225, 226, 232, 233, 234, 235, 241, 242, 243, 244], 1.0, 'REPLACE')
_vg = ob_sphere.vertex_groups.new(name='pied.R')
_vg.add([171, 177, 178, 179, 180, 186, 187, 188, 189, 195, 196, 197, 198, 204, 205, 206, 207, 208, 249, 250, 251, 252, 253, 254], 1.0, 'REPLACE')
_vg = ob_sphere.vertex_groups.new(name='orteil.R')
_vg.add([249, 250, 251, 252, 253, 254, 255, 256, 257, 258, 259, 260], 1.0, 'REPLACE')
_vg = ob_sphere.vertex_groups.new(name='IK pied.L')
_vg = ob_sphere.vertex_groups.new(name='genoux.L')
_vg = ob_sphere.vertex_groups.new(name='IK pied.R')
_vg = ob_sphere.vertex_groups.new(name='genoux.R')
_m = ob_sphere.modifiers.new('Subdivision', 'SUBSURF')
_m.uv_smooth = 'PRESERVE_CORNERS'
_m.levels = 2
_m.show_only_control_edges = False
_m = ob_sphere.modifiers.new('Armature', 'ARMATURE')
_m.object = ob_squelette
ob_squelette.location = (0.0, 0.0, 0.0)
ob_squelette.show_in_front = True
ob_squelette.lineart.crease_threshold = 0.0
ob_empty.location = (-7.789, 11.55, 6.0)
ob_empty.rotation_euler = (1.571, -0.0, -1.571)
ob_empty.scale = (6.75, 6.75, 6.75)
ob_empty.empty_display_type = 'IMAGE'
ob_empty.empty_display_size = 5.0
ob_empty.lineart.crease_threshold = 0.0

# ---- collection membership
col_collection.objects.link(ob_light)
col_collection.objects.link(ob_camera)
col_collection.objects.link(ob_sphere)
col_collection.objects.link(ob_squelette)
col_collection.objects.link(ob_empty)

# ---- scene / render settings (as saved in the file)
scene.camera = ob_camera
scene.frame_start = 1; scene.frame_end = 80; scene.frame_set(80)
scene.render.engine = 'BLENDER_EEVEE_NEXT'
scene.cycles.use_denoising = False
scene.cycles.samples = 128
scene.cycles.sampling_pattern = 'TABULATED_SOBOL'
scene.cycles.use_adaptive_sampling = False
scene.cycles.use_light_tree = False
scene.view_settings.view_transform = 'Filmic'
bpy.context.view_layer.update()
